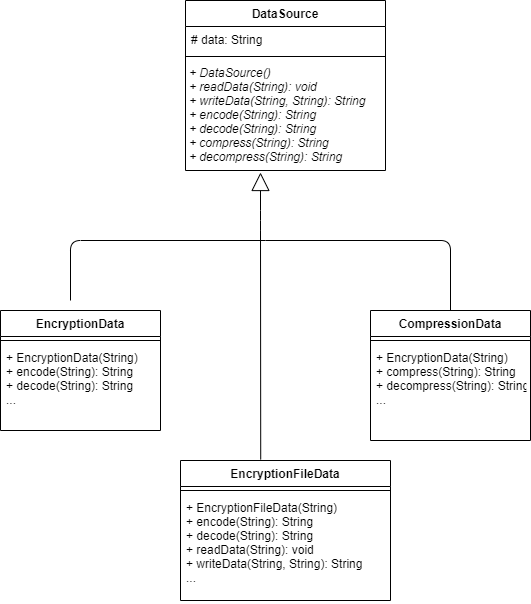

The diagram above was exported from draw.io. Its source (the exported page's mxGraphModel, read from the mxfile embedded in the PNG):
<mxGraphModel dx="2468" dy="-578" grid="1" gridSize="10" guides="1" tooltips="1" connect="1" arrows="1" fold="1" page="1" pageScale="1" pageWidth="850" pageHeight="1100" math="0" shadow="0">
  <root>
    <mxCell id="0" />
    <mxCell id="1" parent="0" />
    <mxCell id="YkJqf5wLRozgO1UuaImZ-1" value="" style="endArrow=block;endSize=16;endFill=0;html=1;" edge="1" parent="1">
      <mxGeometry width="160" relative="1" as="geometry">
        <mxPoint x="-1350" y="1680" as="sourcePoint" />
        <mxPoint x="-1350" y="1612" as="targetPoint" />
        <Array as="points">
          <mxPoint x="-1350" y="1660" />
        </Array>
      </mxGeometry>
    </mxCell>
    <mxCell id="YkJqf5wLRozgO1UuaImZ-2" value="" style="endArrow=none;html=1;exitX=0.5;exitY=0;exitDx=0;exitDy=0;" edge="1" parent="1">
      <mxGeometry width="50" height="50" relative="1" as="geometry">
        <mxPoint x="-1540" y="1740" as="sourcePoint" />
        <mxPoint x="-1345" y="1680" as="targetPoint" />
        <Array as="points">
          <mxPoint x="-1540" y="1680" />
        </Array>
      </mxGeometry>
    </mxCell>
    <mxCell id="YkJqf5wLRozgO1UuaImZ-3" value="" style="endArrow=none;html=1;entryX=0.5;entryY=0;entryDx=0;entryDy=0;" edge="1" parent="1">
      <mxGeometry width="50" height="50" relative="1" as="geometry">
        <mxPoint x="-1345" y="1680" as="sourcePoint" />
        <mxPoint x="-1160" y="1750" as="targetPoint" />
        <Array as="points">
          <mxPoint x="-1160" y="1680" />
        </Array>
      </mxGeometry>
    </mxCell>
    <mxCell id="YkJqf5wLRozgO1UuaImZ-4" value="DataSource" style="swimlane;fontStyle=1;align=center;verticalAlign=top;childLayout=stackLayout;horizontal=1;startSize=26;horizontalStack=0;resizeParent=1;resizeParentMax=0;resizeLast=0;collapsible=1;marginBottom=0;spacingTop=0;spacing=2;" vertex="1" parent="1">
      <mxGeometry x="-1425" y="1440" width="200" height="170" as="geometry" />
    </mxCell>
    <mxCell id="YkJqf5wLRozgO1UuaImZ-5" value="# data: String" style="text;strokeColor=none;fillColor=none;align=left;verticalAlign=top;spacingLeft=4;spacingRight=4;overflow=hidden;rotatable=0;points=[[0,0.5],[1,0.5]];portConstraint=eastwest;" vertex="1" parent="YkJqf5wLRozgO1UuaImZ-4">
      <mxGeometry y="26" width="200" height="26" as="geometry" />
    </mxCell>
    <mxCell id="YkJqf5wLRozgO1UuaImZ-6" value="" style="line;strokeWidth=1;fillColor=none;align=left;verticalAlign=middle;spacingTop=-1;spacingLeft=3;spacingRight=3;rotatable=0;labelPosition=right;points=[];portConstraint=eastwest;" vertex="1" parent="YkJqf5wLRozgO1UuaImZ-4">
      <mxGeometry y="52" width="200" height="8" as="geometry" />
    </mxCell>
    <mxCell id="YkJqf5wLRozgO1UuaImZ-7" value="+ DataSource()&#10;+ readData(String): void&#10;+ writeData(String, String): String&#10;+ encode(String): String&#10;+ decode(String): String&#10;+ compress(String): String&#10;+ decompress(String): String" style="text;strokeColor=none;fillColor=none;align=left;verticalAlign=top;spacingLeft=4;spacingRight=4;overflow=hidden;rotatable=0;points=[[0,0.5],[1,0.5]];portConstraint=eastwest;fontStyle=2;spacing=0;spacingTop=1;spacingBottom=1;horizontal=1;" vertex="1" parent="YkJqf5wLRozgO1UuaImZ-4">
      <mxGeometry y="60" width="200" height="110" as="geometry" />
    </mxCell>
    <mxCell id="YkJqf5wLRozgO1UuaImZ-8" value="CompressionData" style="swimlane;fontStyle=1;align=center;verticalAlign=top;childLayout=stackLayout;horizontal=1;startSize=26;horizontalStack=0;resizeParent=1;resizeParentMax=0;resizeLast=0;collapsible=1;marginBottom=0;" vertex="1" parent="1">
      <mxGeometry x="-1240" y="1750" width="160" height="130" as="geometry" />
    </mxCell>
    <mxCell id="YkJqf5wLRozgO1UuaImZ-9" value="" style="line;strokeWidth=1;fillColor=none;align=left;verticalAlign=middle;spacingTop=-1;spacingLeft=3;spacingRight=3;rotatable=0;labelPosition=right;points=[];portConstraint=eastwest;" vertex="1" parent="YkJqf5wLRozgO1UuaImZ-8">
      <mxGeometry y="26" width="160" height="8" as="geometry" />
    </mxCell>
    <mxCell id="YkJqf5wLRozgO1UuaImZ-10" value="+ EncryptionData(String)&#10;+ compress(String): String&#10;+ decompress(String): String&#10;..." style="text;strokeColor=none;fillColor=none;align=left;verticalAlign=top;spacingLeft=4;spacingRight=4;overflow=hidden;rotatable=0;points=[[0,0.5],[1,0.5]];portConstraint=eastwest;" vertex="1" parent="YkJqf5wLRozgO1UuaImZ-8">
      <mxGeometry y="34" width="160" height="96" as="geometry" />
    </mxCell>
    <mxCell id="YkJqf5wLRozgO1UuaImZ-11" value="EncryptionData" style="swimlane;fontStyle=1;align=center;verticalAlign=top;childLayout=stackLayout;horizontal=1;startSize=26;horizontalStack=0;resizeParent=1;resizeParentMax=0;resizeLast=0;collapsible=1;marginBottom=0;" vertex="1" parent="1">
      <mxGeometry x="-1610" y="1750" width="160" height="120" as="geometry" />
    </mxCell>
    <mxCell id="YkJqf5wLRozgO1UuaImZ-12" value="" style="line;strokeWidth=1;fillColor=none;align=left;verticalAlign=middle;spacingTop=-1;spacingLeft=3;spacingRight=3;rotatable=0;labelPosition=right;points=[];portConstraint=eastwest;" vertex="1" parent="YkJqf5wLRozgO1UuaImZ-11">
      <mxGeometry y="26" width="160" height="8" as="geometry" />
    </mxCell>
    <mxCell id="YkJqf5wLRozgO1UuaImZ-13" value="+ EncryptionData(String)&#10;+ encode(String): String&#10;+ decode(String): String&#10;..." style="text;strokeColor=none;fillColor=none;align=left;verticalAlign=top;spacingLeft=4;spacingRight=4;overflow=hidden;rotatable=0;points=[[0,0.5],[1,0.5]];portConstraint=eastwest;" vertex="1" parent="YkJqf5wLRozgO1UuaImZ-11">
      <mxGeometry y="34" width="160" height="86" as="geometry" />
    </mxCell>
    <mxCell id="YkJqf5wLRozgO1UuaImZ-14" value="EncryptionFileData" style="swimlane;fontStyle=1;align=center;verticalAlign=top;childLayout=stackLayout;horizontal=1;startSize=26;horizontalStack=0;resizeParent=1;resizeParentMax=0;resizeLast=0;collapsible=1;marginBottom=0;" vertex="1" parent="1">
      <mxGeometry x="-1430" y="1900" width="210" height="140" as="geometry" />
    </mxCell>
    <mxCell id="YkJqf5wLRozgO1UuaImZ-15" value="" style="line;strokeWidth=1;fillColor=none;align=left;verticalAlign=middle;spacingTop=-1;spacingLeft=3;spacingRight=3;rotatable=0;labelPosition=right;points=[];portConstraint=eastwest;" vertex="1" parent="YkJqf5wLRozgO1UuaImZ-14">
      <mxGeometry y="26" width="210" height="8" as="geometry" />
    </mxCell>
    <mxCell id="YkJqf5wLRozgO1UuaImZ-16" value="+ EncryptionFileData(String)&#10;+ encode(String): String&#10;+ decode(String): String&#10;+ readData(String): void&#10;+ writeData(String, String): String&#10;..." style="text;strokeColor=none;fillColor=none;align=left;verticalAlign=top;spacingLeft=4;spacingRight=4;overflow=hidden;rotatable=0;points=[[0,0.5],[1,0.5]];portConstraint=eastwest;fontStyle=0" vertex="1" parent="YkJqf5wLRozgO1UuaImZ-14">
      <mxGeometry y="34" width="210" height="106" as="geometry" />
    </mxCell>
    <mxCell id="YkJqf5wLRozgO1UuaImZ-17" value="" style="endArrow=none;html=1;exitX=0.382;exitY=-0.007;exitDx=0;exitDy=0;exitPerimeter=0;" edge="1" parent="1" source="YkJqf5wLRozgO1UuaImZ-14">
      <mxGeometry width="50" height="50" relative="1" as="geometry">
        <mxPoint x="-1330" y="1800" as="sourcePoint" />
        <mxPoint x="-1350" y="1670" as="targetPoint" />
      </mxGeometry>
    </mxCell>
  </root>
</mxGraphModel>